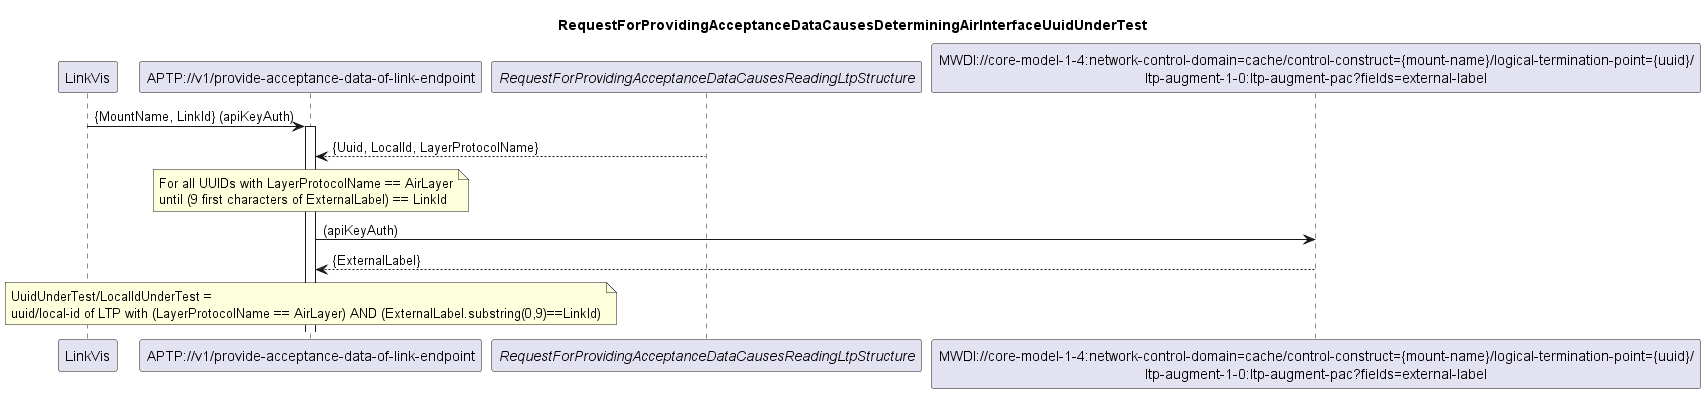

The diagram above was rendered by PlantUML. Its source (embedded in the PNG):
@startuml 101_DeterminingAirInterfaceUnderTest
skinparam responseMessageBelowArrow true

title
RequestForProvidingAcceptanceDataCausesDeterminingAirInterfaceUuidUnderTest
end title

participant "LinkVis" as LinkVis
participant "APTP://v1/provide-acceptance-data-of-link-endpoint" as APTP
participant "<i>RequestForProvidingAcceptanceDataCausesReadingLtpStructure</i>" as LTPs
participant "MWDI://core-model-1-4:network-control-domain=cache/control-construct={mount-name}/logical-termination-point={uuid}/\nltp-augment-1-0:ltp-augment-pac?fields=external-label" as ExternalLabel

LinkVis -> APTP: {MountName, LinkId} (apiKeyAuth)
activate APTP

LTPs --> APTP: {Uuid, LocalId, LayerProtocolName}

note over APTP
For all UUIDs with LayerProtocolName == AirLayer
until (9 first characters of ExternalLabel) == LinkId
end note

APTP -> ExternalLabel: (apiKeyAuth)
ExternalLabel --> APTP: {ExternalLabel}

note over APTP
UuidUnderTest/LocalIdUnderTest = 
uuid/local-id of LTP with (LayerProtocolName == AirLayer) AND (ExternalLabel.substring(0,9)==LinkId)
end note

@enduml